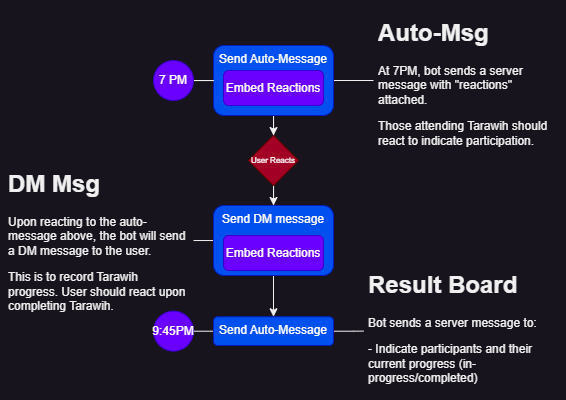

The diagram above was exported from draw.io. Its source (the exported page's mxGraphModel, read from the mxfile embedded in the PNG):
<mxGraphModel dx="819" dy="478" grid="1" gridSize="10" guides="1" tooltips="1" connect="1" arrows="1" fold="1" page="1" pageScale="1" pageWidth="850" pageHeight="1100" math="0" shadow="0">
  <root>
    <mxCell id="0" />
    <mxCell id="1" parent="0" />
    <mxCell id="dLZA72rLTjL5pKDme0cL-10" value="" style="edgeStyle=orthogonalEdgeStyle;rounded=0;orthogonalLoop=1;jettySize=auto;html=1;" edge="1" parent="1" source="dLZA72rLTjL5pKDme0cL-2" target="dLZA72rLTjL5pKDme0cL-8">
      <mxGeometry relative="1" as="geometry" />
    </mxCell>
    <mxCell id="dLZA72rLTjL5pKDme0cL-15" value="" style="edgeStyle=orthogonalEdgeStyle;rounded=0;orthogonalLoop=1;jettySize=auto;html=1;endArrow=none;endFill=0;" edge="1" parent="1" source="dLZA72rLTjL5pKDme0cL-2" target="dLZA72rLTjL5pKDme0cL-14">
      <mxGeometry relative="1" as="geometry" />
    </mxCell>
    <mxCell id="dLZA72rLTjL5pKDme0cL-2" value="Send Auto-Message" style="rounded=1;whiteSpace=wrap;html=1;fillColor=#0050ef;fontColor=#ffffff;strokeColor=#001DBC;verticalAlign=top;" vertex="1" parent="1">
      <mxGeometry x="380" y="200" width="120" height="70" as="geometry" />
    </mxCell>
    <mxCell id="dLZA72rLTjL5pKDme0cL-4" value="" style="edgeStyle=orthogonalEdgeStyle;rounded=0;orthogonalLoop=1;jettySize=auto;html=1;endArrow=none;endFill=0;" edge="1" parent="1" source="dLZA72rLTjL5pKDme0cL-3" target="dLZA72rLTjL5pKDme0cL-2">
      <mxGeometry relative="1" as="geometry" />
    </mxCell>
    <mxCell id="dLZA72rLTjL5pKDme0cL-3" value="7 PM" style="ellipse;whiteSpace=wrap;html=1;aspect=fixed;fillColor=#6a00ff;fontColor=#ffffff;strokeColor=#3700CC;" vertex="1" parent="1">
      <mxGeometry x="320" y="215" width="40" height="40" as="geometry" />
    </mxCell>
    <mxCell id="dLZA72rLTjL5pKDme0cL-5" value="Embed Reactions" style="rounded=1;whiteSpace=wrap;html=1;fillColor=#6a00ff;fontColor=#ffffff;strokeColor=#3700CC;" vertex="1" parent="1">
      <mxGeometry x="390" y="225" width="100" height="35" as="geometry" />
    </mxCell>
    <mxCell id="dLZA72rLTjL5pKDme0cL-12" value="" style="edgeStyle=orthogonalEdgeStyle;rounded=0;orthogonalLoop=1;jettySize=auto;html=1;" edge="1" parent="1" source="dLZA72rLTjL5pKDme0cL-8" target="dLZA72rLTjL5pKDme0cL-11">
      <mxGeometry relative="1" as="geometry" />
    </mxCell>
    <mxCell id="dLZA72rLTjL5pKDme0cL-8" value="User Reacts" style="rhombus;whiteSpace=wrap;html=1;fontSize=8;fillColor=#a20025;fontColor=#ffffff;strokeColor=#6F0000;" vertex="1" parent="1">
      <mxGeometry x="415" y="290" width="50" height="50" as="geometry" />
    </mxCell>
    <mxCell id="dLZA72rLTjL5pKDme0cL-17" value="" style="edgeStyle=orthogonalEdgeStyle;rounded=0;orthogonalLoop=1;jettySize=auto;html=1;endArrow=none;endFill=0;" edge="1" parent="1" source="dLZA72rLTjL5pKDme0cL-11" target="dLZA72rLTjL5pKDme0cL-16">
      <mxGeometry relative="1" as="geometry" />
    </mxCell>
    <mxCell id="dLZA72rLTjL5pKDme0cL-19" value="" style="edgeStyle=orthogonalEdgeStyle;rounded=0;orthogonalLoop=1;jettySize=auto;html=1;" edge="1" parent="1" source="dLZA72rLTjL5pKDme0cL-11" target="dLZA72rLTjL5pKDme0cL-18">
      <mxGeometry relative="1" as="geometry" />
    </mxCell>
    <mxCell id="dLZA72rLTjL5pKDme0cL-11" value="Send DM message" style="rounded=1;whiteSpace=wrap;html=1;fillColor=#0050ef;fontColor=#ffffff;strokeColor=#001DBC;verticalAlign=top;" vertex="1" parent="1">
      <mxGeometry x="380" y="360" width="120" height="70" as="geometry" />
    </mxCell>
    <mxCell id="dLZA72rLTjL5pKDme0cL-13" value="Embed Reactions" style="rounded=1;whiteSpace=wrap;html=1;fillColor=#6a00ff;fontColor=#ffffff;strokeColor=#3700CC;" vertex="1" parent="1">
      <mxGeometry x="390" y="390" width="100" height="35" as="geometry" />
    </mxCell>
    <mxCell id="dLZA72rLTjL5pKDme0cL-14" value="&lt;h1&gt;Auto-Msg&lt;/h1&gt;&lt;p&gt;At 7PM, bot sends a server message with &quot;reactions&quot; attached.&lt;/p&gt;&lt;p&gt;Those attending Tarawih should react to indicate participation.&lt;/p&gt;" style="text;html=1;strokeColor=none;fillColor=none;spacing=5;spacingTop=-20;whiteSpace=wrap;overflow=hidden;rounded=0;" vertex="1" parent="1">
      <mxGeometry x="540" y="167.5" width="190" height="135" as="geometry" />
    </mxCell>
    <mxCell id="dLZA72rLTjL5pKDme0cL-16" value="&lt;h1&gt;DM Msg&lt;/h1&gt;&lt;p&gt;Upon reacting to the auto-message above, the bot will send a DM message to the user.&lt;/p&gt;&lt;p&gt;This is to record Tarawih progress. User should react upon completing Tarawih.&lt;/p&gt;" style="text;html=1;strokeColor=none;fillColor=none;spacing=5;spacingTop=-20;whiteSpace=wrap;overflow=hidden;rounded=0;" vertex="1" parent="1">
      <mxGeometry x="170" y="318.75" width="190" height="152.5" as="geometry" />
    </mxCell>
    <mxCell id="dLZA72rLTjL5pKDme0cL-21" value="" style="edgeStyle=orthogonalEdgeStyle;rounded=0;orthogonalLoop=1;jettySize=auto;html=1;endArrow=none;endFill=0;" edge="1" parent="1" source="dLZA72rLTjL5pKDme0cL-18" target="dLZA72rLTjL5pKDme0cL-20">
      <mxGeometry relative="1" as="geometry" />
    </mxCell>
    <mxCell id="dLZA72rLTjL5pKDme0cL-23" value="" style="edgeStyle=orthogonalEdgeStyle;rounded=0;orthogonalLoop=1;jettySize=auto;html=1;endArrow=none;endFill=0;" edge="1" parent="1" source="dLZA72rLTjL5pKDme0cL-18" target="dLZA72rLTjL5pKDme0cL-22">
      <mxGeometry relative="1" as="geometry" />
    </mxCell>
    <mxCell id="dLZA72rLTjL5pKDme0cL-18" value="Send Auto-Message" style="rounded=1;whiteSpace=wrap;html=1;fillColor=#0050ef;fontColor=#ffffff;strokeColor=#001DBC;verticalAlign=top;" vertex="1" parent="1">
      <mxGeometry x="380" y="471.25" width="120" height="28.75" as="geometry" />
    </mxCell>
    <mxCell id="dLZA72rLTjL5pKDme0cL-20" value="9:45PM" style="ellipse;whiteSpace=wrap;html=1;aspect=fixed;fillColor=#6a00ff;fontColor=#ffffff;strokeColor=#3700CC;" vertex="1" parent="1">
      <mxGeometry x="320" y="465.63" width="40" height="40" as="geometry" />
    </mxCell>
    <mxCell id="dLZA72rLTjL5pKDme0cL-22" value="&lt;h1&gt;Result Board&lt;/h1&gt;&lt;p&gt;Bot sends a server message to:&lt;/p&gt;&lt;p&gt;- Indicate participants and their current progress (in-progress/completed)&lt;/p&gt;" style="text;html=1;strokeColor=none;fillColor=none;spacing=5;spacingTop=-20;whiteSpace=wrap;overflow=hidden;rounded=0;" vertex="1" parent="1">
      <mxGeometry x="530" y="420.32" width="190" height="130.62" as="geometry" />
    </mxCell>
  </root>
</mxGraphModel>